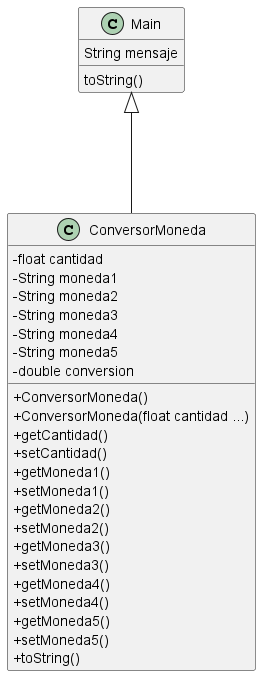

The diagram above was rendered by PlantUML. Its source (embedded in the PNG):
@startuml
skinparam classAttributeIconSize 0
class  Main {
    String mensaje
    toString()
}

class ConversorMoneda {
    - float cantidad
    - String moneda1
    - String moneda2
    - String moneda3
    - String moneda4
    - String moneda5
    - double conversion
    + ConversorMoneda()
    + ConversorMoneda(float cantidad ...)
    + getCantidad()
    + setCantidad()
    + getMoneda1()
    + setMoneda1()
    + getMoneda2()
    + setMoneda2()
    + getMoneda3()
    + setMoneda3()
    + getMoneda4()
    + setMoneda4()
    + getMoneda5()
    + setMoneda5()
    + toString()
}


Main <|--- ConversorMoneda
@enduml